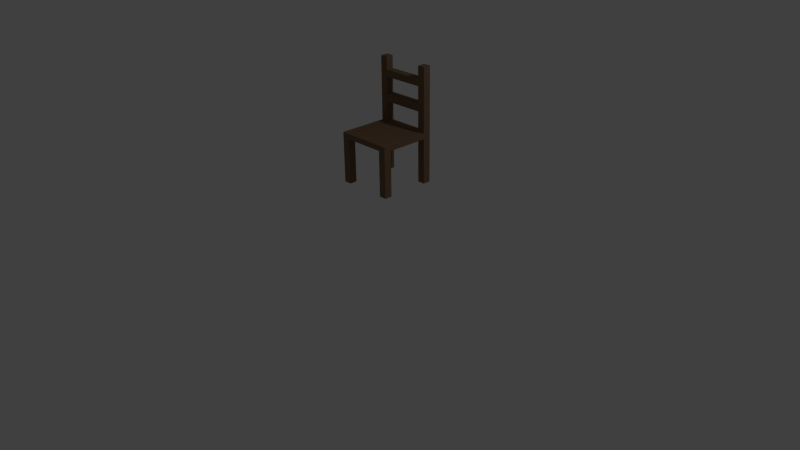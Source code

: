 # Source: chaise.blend  (saved by Blender 2.74.0; exported with 4.5.12 LTS)
import bpy
from mathutils import Matrix  # noqa: F401  (used for matrix-valued properties, if any)

bpy.ops.wm.read_factory_settings(use_empty=True)
scene = bpy.context.scene
scene.name = 'Scene'

# ---- collections
col_collection_1 = bpy.data.collections.new('Collection 1'); scene.collection.children.link(col_collection_1)

# ---- materials (node trees are filled in below, after node groups)
mat_boischaise = bpy.data.materials.new('BoisChaise')
mat_boischaise.alpha_threshold = 0.0
mat_boischaise.use_transparent_shadow = False
mat_boischaise.diffuse_color = (0.214, 0.1316, 0.0794, 1.0)
mat_boischaise.roughness = 0.5
mat_boischaise.line_color = (0.0, 0.0, 0.0, 1.0)

# ---- material node trees

# ---- world
world_world = bpy.data.worlds.new('World'); scene.world = world_world
world_world.color = (0.05088, 0.05088, 0.05088)
world_world.use_sun_shadow = False
world_world.sun_shadow_jitter_overblur = 0.0
world_world.cycles.sampling_method = 'MANUAL'
world_world.cycles.sample_map_resolution = 256

# ---- cameras
cam_camera = bpy.data.cameras.new('Camera')
cam_camera.clip_end = 100.0
cam_camera.lens = 35.0
cam_camera.sensor_width = 32.0
cam_camera.sensor_height = 18.0
cam_camera.ortho_scale = 7.314
cam_camera.dof.focus_distance = 0.0
cam_camera.dof.aperture_fstop = 128.0

# ---- lights
light_lamp = bpy.data.lights.new('Lamp', 'POINT')
light_lamp.transmission_factor = 0.0
light_lamp.cutoff_distance = 30.0
light_lamp.energy = 100.0
light_lamp.shadow_buffer_clip_start = 1.001
light_lamp.shadow_soft_size = 0.1
light_lamp.shadow_maximum_resolution = 0.006
light_lamp.use_absolute_resolution = True
light_lamp.cycles.use_multiple_importance_sampling = False

# ---- meshes
me_cube = bpy.data.meshes.new('Cube')
me_cube.from_pydata([(0.3739, 0.6346, 0.3216), (0.3739, -0.1133, 0.3216), (-0.3739, -0.1133, 0.3216), (-0.3739, 0.6346, 0.3216), (0.3739, 0.6346, 0.2511), (0.3739, -0.1133, 0.2511), (-0.3739, -0.1133, 0.2511), (-0.3739, 0.6346, 0.2511), (0.2742, 0.6346, 0.3216), (-0.2742, 0.6346, 0.3216), (0.2742, -0.1133, 0.3216), (-0.2742, -0.1133, 0.3216), (0.2742, 0.6346, 0.2511), (-0.2742, 0.6346, 0.2511), (0.2742, -0.1133, 0.2511), (-0.2742, -0.1133, 0.2511), (0.3739, 0.5353, 0.3216), (0.3739, -0.01406, 0.3216), (-0.3739, -0.01406, 0.3216), (-0.3739, 0.5353, 0.3216), (0.3739, 0.5353, 0.2511), (0.3739, -0.01406, 0.2511), (-0.3739, -0.01406, 0.2511), (-0.3739, 0.5353, 0.2511), (0.2742, 0.5353, 0.2511), (0.2742, -0.01406, 0.2511), (-0.2742, 0.5353, 0.2511), (-0.2742, -0.01406, 0.2511), (0.2742, -0.01406, 0.3216), (0.2742, 0.5353, 0.3216), (-0.2742, -0.01406, 0.3216), (-0.2742, 0.5353, 0.3216), (0.3739, -0.01406, -0.3389), (0.3739, -0.1133, -0.3389), (-0.2742, 0.6346, -0.3389), (-0.3739, 0.6346, -0.3389), (-0.2742, -0.1133, -0.3389), (-0.3739, -0.1133, -0.3389), (-0.3739, 0.5353, -0.3389), (0.3739, 0.6346, -0.3389), (0.2742, 0.6346, -0.3389), (0.2742, -0.1133, -0.3389), (0.2742, -0.01406, -0.3389), (-0.2742, -0.01406, -0.3389), (0.3739, 0.5353, -0.3389), (-0.3739, -0.01406, -0.3389), (0.2742, 0.5353, -0.3389), (-0.2742, 0.5353, -0.3389), (-0.2742, 0.6346, 0.5822), (-0.3739, 0.6346, 0.5822), (-0.3739, 0.5353, 0.5822), (0.3739, 0.6346, 0.5822), (0.2742, 0.6346, 0.5822), (0.2742, 0.5353, 0.5822), (-0.2742, 0.5353, 0.5822), (0.3739, 0.5353, 0.5822), (-0.2742, 0.6346, 0.6838), (-0.3739, 0.6346, 0.6838), (-0.3739, 0.5353, 0.6838), (0.3739, 0.6346, 0.6838), (0.2742, 0.6346, 0.6838), (0.2742, 0.5353, 0.6838), (-0.2742, 0.5353, 0.6838), (0.3739, 0.5353, 0.6838), (-0.2742, 0.6346, 0.8981), (-0.3739, 0.6346, 0.8981), (-0.3739, 0.5353, 0.8981), (0.3739, 0.6346, 0.8981), (0.2742, 0.6346, 0.8981), (0.2742, 0.5353, 0.8981), (-0.2742, 0.5353, 0.8981), (0.3739, 0.5353, 0.8981), (-0.2742, 0.6346, 0.9886), (-0.3739, 0.6346, 0.9886), (-0.3739, 0.5353, 0.9886), (0.3739, 0.6346, 0.9886), (0.2742, 0.6346, 0.9886), (0.2742, 0.5353, 0.9886), (-0.2742, 0.5353, 0.9886), (0.3739, 0.5353, 0.9886), (-0.2742, 0.6346, 1.152), (-0.3739, 0.6346, 1.152), (-0.3739, 0.5353, 1.152), (0.3739, 0.6346, 1.152), (0.2742, 0.6346, 1.152), (0.2742, 0.5353, 1.152), (-0.2742, 0.5353, 1.152), (0.3739, 0.5353, 1.152), (2.057e-07, 0.5353, 0.8981), (2.447e-07, 0.6346, 0.8981), (2.391e-07, 0.6346, 0.5822), (2.113e-07, 0.5353, 0.5822), (2.057e-07, 0.5353, 0.9886), (2.447e-07, 0.6346, 0.9886), (-0.2742, -0.01406, 0.3128), (0.2742, 0.5353, 0.3128), (2.113e-07, 0.5353, 0.6838), (2.391e-07, 0.6346, 0.6838), (-0.2742, 0.5353, 0.3128), (0.2742, -0.01406, 0.3128)], [], [(30, 18, 2, 11), (26, 47, 34, 13), (17, 1, 5, 21), (11, 2, 6, 15), (19, 3, 7, 23), (13, 7, 3, 9), (4, 12, 8, 0), (12, 13, 9, 8), (1, 10, 14, 5), (10, 11, 15, 14), (4, 39, 40, 12), (25, 14, 15, 27), (17, 28, 10, 1), (28, 30, 11, 10), (8, 9, 31, 29), (28, 99, 94, 30), (16, 55, 53, 29), (16, 29, 28, 17), (12, 24, 26, 13), (24, 25, 27, 26), (21, 32, 42, 25), (20, 21, 25, 24), (2, 18, 22, 6), (18, 19, 23, 22), (0, 16, 20, 4), (16, 17, 21, 20), (14, 41, 33, 5), (26, 27, 22, 23), (31, 54, 50, 19), (31, 19, 18, 30), (43, 36, 37, 45), (32, 33, 41, 42), (39, 44, 46, 40), (34, 47, 38, 35), (15, 36, 43, 27), (12, 40, 46, 24), (22, 45, 37, 6), (23, 38, 47, 26), (6, 37, 36, 15), (20, 44, 39, 4), (5, 33, 32, 21), (24, 46, 44, 20), (25, 42, 41, 14), (27, 43, 45, 22), (7, 35, 38, 23), (13, 34, 35, 7), (55, 63, 61, 53), (54, 62, 58, 50), (0, 51, 55, 16), (9, 48, 54, 31), (29, 53, 52, 8), (8, 52, 51, 0), (19, 50, 49, 3), (3, 49, 48, 9), (63, 71, 69, 61), (62, 70, 66, 58), (51, 59, 63, 55), (29, 95, 99, 28), (52, 90, 97, 60), (52, 60, 59, 51), (50, 58, 57, 49), (49, 57, 56, 48), (71, 79, 77, 69), (70, 78, 74, 66), (59, 67, 71, 63), (56, 64, 70, 62), (61, 69, 68, 60), (60, 68, 67, 59), (58, 66, 65, 57), (57, 65, 64, 56), (79, 87, 85, 77), (78, 86, 82, 74), (67, 75, 79, 71), (61, 96, 91, 53), (68, 89, 93, 76), (68, 76, 75, 67), (66, 74, 73, 65), (65, 73, 72, 64), (83, 84, 85, 87), (80, 81, 82, 86), (75, 83, 87, 79), (72, 80, 86, 78), (77, 85, 84, 76), (76, 84, 83, 75), (74, 82, 81, 73), (73, 81, 80, 72), (88, 89, 93, 92), (77, 92, 88, 69), (76, 93, 92, 77), (62, 96, 97, 56), (69, 88, 89, 68), (70, 88, 92, 78), (72, 93, 89, 64), (91, 90, 97, 96), (54, 91, 96, 62), (64, 89, 88, 70), (78, 92, 93, 72), (56, 97, 90, 48), (60, 97, 96, 61), (48, 90, 91, 54), (53, 91, 90, 52), (30, 94, 98, 31), (31, 98, 95, 29), (95, 98, 94, 99)])
me_cube.materials.append(mat_boischaise)
me_cube.use_remesh_preserve_volume = False
me_cube.use_remesh_preserve_attributes = False
me_cube.use_mirror_vertex_groups = False
me_cube.update()

# ---- objects
ob_cube = bpy.data.objects.new('Cube', me_cube)
ob_lamp = bpy.data.objects.new('Lamp', light_lamp)
ob_camera = bpy.data.objects.new('Camera', cam_camera)

# ---- transforms, parenting, visibility, modifiers, constraints
ob_cube.location = (0.0, 0.0, 1.277)
ob_cube.lock_rotations_4d = False
ob_cube.empty_display_type = 'ARROWS'
ob_cube.lineart.crease_threshold = 0.0
ob_lamp.location = (4.076, 1.005, 5.904)
ob_lamp.rotation_euler = (0.6503, 0.05522, 1.866)
ob_lamp.lock_rotations_4d = False
ob_lamp.empty_display_type = 'ARROWS'
ob_lamp.color = (0.0, 0.0, 0.0, 0.0)
ob_lamp.lineart.crease_threshold = 0.0
ob_camera.location = (7.481, -6.508, 5.344)
ob_camera.rotation_euler = (1.109, 0.01082, 0.8149)
ob_camera.lock_rotations_4d = False
ob_camera.empty_display_type = 'ARROWS'
ob_camera.color = (0.0, 0.0, 0.0, 0.0)
ob_camera.display_type = 'WIRE'
ob_camera.lineart.crease_threshold = 0.0

# ---- collection membership
col_collection_1.objects.link(ob_cube)
col_collection_1.objects.link(ob_lamp)
col_collection_1.objects.link(ob_camera)

# ---- scene / render settings (as saved in the file)
scene.camera = ob_camera
scene.frame_start = 1; scene.frame_end = 250; scene.frame_set(1)
scene.render.engine = 'BLENDER_EEVEE_NEXT'
scene.render.resolution_percentage = 50
scene.render.dither_intensity = 0.0
scene.cycles.use_denoising = False
scene.cycles.samples = 10
scene.cycles.sampling_pattern = 'TABULATED_SOBOL'
scene.cycles.light_sampling_threshold = 0.0
scene.cycles.use_adaptive_sampling = False
scene.cycles.use_light_tree = False
scene.cycles.blur_glossy = 0.0
scene.cycles.pixel_filter_type = 'GAUSSIAN'
scene.cycles.sample_clamp_indirect = 0.0
scene.view_settings.view_transform = 'Standard'
bpy.context.view_layer.update()
